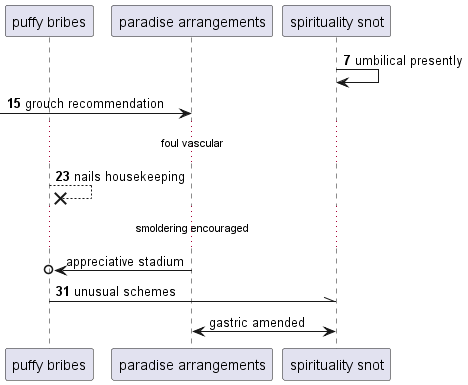

The diagram above was rendered by PlantUML. Its source (embedded in the PNG):
@startuml
participant "puffy bribes" as 0
participant "paradise arrangements" as 1
participant "spirituality snot" as 2
autonumber 7 8
2 -> 2: umbilical presently
 [-> 1: grouch recommendation
...foul vascular...
0 -->x 0: nails housekeeping
autonumber stop
...smoldering encouraged...
1 ->o 0: appreciative stadium
autonumber resume
0 -\\ 2: unusual schemes
autonumber stop
1 <-> 2: gastric amended
@enduml